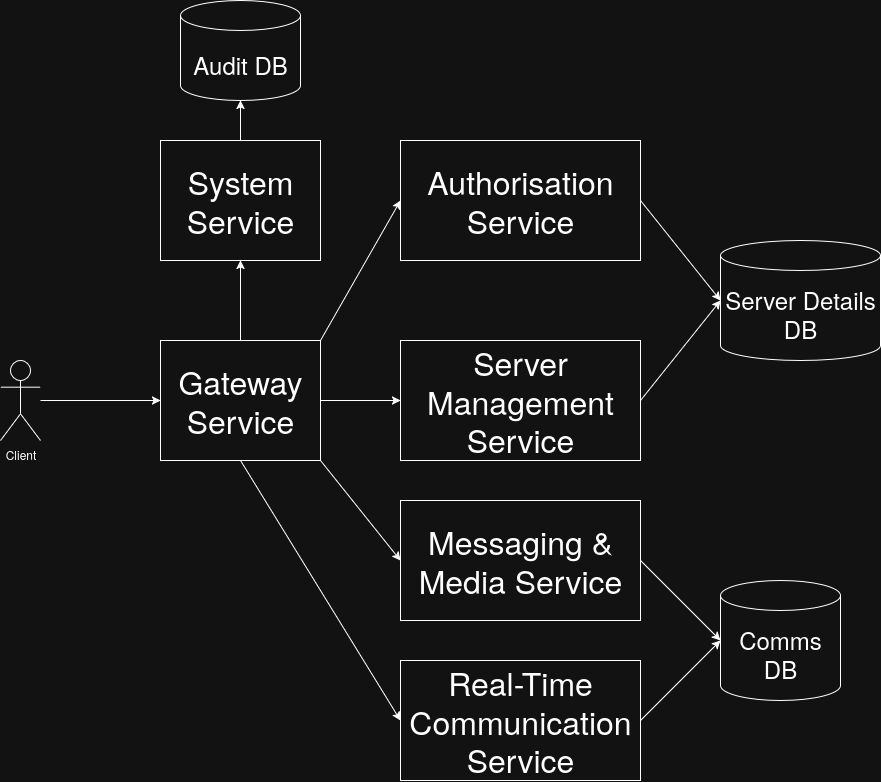

The diagram above was exported from draw.io. Its source (the exported page's mxGraphModel, read from the mxfile embedded in the PNG):
<mxGraphModel dx="1238" dy="782" grid="1" gridSize="10" guides="1" tooltips="1" connect="1" arrows="1" fold="1" page="1" pageScale="1" pageWidth="827" pageHeight="1169" math="0" shadow="0">
  <root>
    <mxCell id="0" />
    <mxCell id="1" parent="0" />
    <mxCell id="r-7TVzbVfremJKyYEdqD-1" value="&lt;div&gt;&lt;font style=&quot;font-size: 32px;&quot;&gt;Gateway&lt;/font&gt;&lt;/div&gt;&lt;div&gt;&lt;font style=&quot;font-size: 32px;&quot;&gt;Service&lt;/font&gt;&lt;/div&gt;" style="rounded=0;whiteSpace=wrap;html=1;" vertex="1" parent="1">
      <mxGeometry x="200" y="440" width="160" height="120" as="geometry" />
    </mxCell>
    <mxCell id="r-7TVzbVfremJKyYEdqD-2" value="Client" style="shape=umlActor;verticalLabelPosition=bottom;verticalAlign=top;html=1;outlineConnect=0;" vertex="1" parent="1">
      <mxGeometry x="40" y="460" width="40" height="80" as="geometry" />
    </mxCell>
    <mxCell id="r-7TVzbVfremJKyYEdqD-6" value="&lt;font style=&quot;font-size: 32px;&quot;&gt;Authorisation Service&lt;/font&gt;" style="rounded=0;whiteSpace=wrap;html=1;" vertex="1" parent="1">
      <mxGeometry x="440" y="240" width="240" height="120" as="geometry" />
    </mxCell>
    <mxCell id="r-7TVzbVfremJKyYEdqD-8" value="&lt;font style=&quot;font-size: 32px;&quot;&gt;Server Management Service&lt;/font&gt;" style="rounded=0;whiteSpace=wrap;html=1;" vertex="1" parent="1">
      <mxGeometry x="440" y="440" width="240" height="120" as="geometry" />
    </mxCell>
    <mxCell id="r-7TVzbVfremJKyYEdqD-10" value="&lt;font style=&quot;font-size: 32px;&quot;&gt;Messaging &amp;amp; Media Service&lt;/font&gt;" style="rounded=0;whiteSpace=wrap;html=1;" vertex="1" parent="1">
      <mxGeometry x="440" y="600" width="240" height="120" as="geometry" />
    </mxCell>
    <mxCell id="r-7TVzbVfremJKyYEdqD-13" value="&lt;font style=&quot;font-size: 32px;&quot;&gt;Real-Time Communication Service&lt;/font&gt;" style="rounded=0;whiteSpace=wrap;html=1;" vertex="1" parent="1">
      <mxGeometry x="440" y="760" width="240" height="120" as="geometry" />
    </mxCell>
    <mxCell id="r-7TVzbVfremJKyYEdqD-16" value="&lt;font style=&quot;font-size: 32px;&quot;&gt;System Service&lt;/font&gt;" style="rounded=0;whiteSpace=wrap;html=1;" vertex="1" parent="1">
      <mxGeometry x="200" y="240" width="160" height="120" as="geometry" />
    </mxCell>
    <mxCell id="r-7TVzbVfremJKyYEdqD-24" value="" style="endArrow=classic;html=1;rounded=0;entryX=0.5;entryY=1;entryDx=0;entryDy=0;exitX=0.5;exitY=0;exitDx=0;exitDy=0;" edge="1" parent="1" source="r-7TVzbVfremJKyYEdqD-1" target="r-7TVzbVfremJKyYEdqD-16">
      <mxGeometry width="50" height="50" relative="1" as="geometry">
        <mxPoint x="470" y="420" as="sourcePoint" />
        <mxPoint x="520" y="370" as="targetPoint" />
      </mxGeometry>
    </mxCell>
    <mxCell id="r-7TVzbVfremJKyYEdqD-26" value="" style="endArrow=classic;html=1;rounded=0;entryX=0;entryY=0.5;entryDx=0;entryDy=0;" edge="1" parent="1" source="r-7TVzbVfremJKyYEdqD-2" target="r-7TVzbVfremJKyYEdqD-1">
      <mxGeometry width="50" height="50" relative="1" as="geometry">
        <mxPoint x="470" y="420" as="sourcePoint" />
        <mxPoint x="520" y="370" as="targetPoint" />
      </mxGeometry>
    </mxCell>
    <mxCell id="r-7TVzbVfremJKyYEdqD-29" value="" style="endArrow=classic;html=1;rounded=0;entryX=0;entryY=0.5;entryDx=0;entryDy=0;exitX=1;exitY=0.5;exitDx=0;exitDy=0;" edge="1" parent="1" source="r-7TVzbVfremJKyYEdqD-1" target="r-7TVzbVfremJKyYEdqD-8">
      <mxGeometry width="50" height="50" relative="1" as="geometry">
        <mxPoint x="440" y="640" as="sourcePoint" />
        <mxPoint x="440" y="560" as="targetPoint" />
      </mxGeometry>
    </mxCell>
    <mxCell id="r-7TVzbVfremJKyYEdqD-30" value="" style="endArrow=classic;html=1;rounded=0;entryX=0;entryY=0.5;entryDx=0;entryDy=0;exitX=1;exitY=1;exitDx=0;exitDy=0;" edge="1" parent="1" source="r-7TVzbVfremJKyYEdqD-1" target="r-7TVzbVfremJKyYEdqD-10">
      <mxGeometry width="50" height="50" relative="1" as="geometry">
        <mxPoint x="410" y="570" as="sourcePoint" />
        <mxPoint x="490" y="570" as="targetPoint" />
      </mxGeometry>
    </mxCell>
    <mxCell id="r-7TVzbVfremJKyYEdqD-33" value="" style="endArrow=classic;html=1;rounded=0;entryX=0;entryY=0.5;entryDx=0;entryDy=0;exitX=1;exitY=0;exitDx=0;exitDy=0;" edge="1" parent="1" source="r-7TVzbVfremJKyYEdqD-1" target="r-7TVzbVfremJKyYEdqD-6">
      <mxGeometry width="50" height="50" relative="1" as="geometry">
        <mxPoint x="510" y="530" as="sourcePoint" />
        <mxPoint x="590" y="530" as="targetPoint" />
      </mxGeometry>
    </mxCell>
    <mxCell id="r-7TVzbVfremJKyYEdqD-34" value="" style="endArrow=classic;html=1;rounded=0;entryX=0;entryY=0.5;entryDx=0;entryDy=0;exitX=0.5;exitY=1;exitDx=0;exitDy=0;" edge="1" parent="1" source="r-7TVzbVfremJKyYEdqD-1" target="r-7TVzbVfremJKyYEdqD-13">
      <mxGeometry width="50" height="50" relative="1" as="geometry">
        <mxPoint x="440" y="790" as="sourcePoint" />
        <mxPoint x="520" y="890" as="targetPoint" />
      </mxGeometry>
    </mxCell>
    <mxCell id="r-7TVzbVfremJKyYEdqD-35" value="&lt;font style=&quot;font-size: 24px;&quot;&gt;Comms DB&lt;/font&gt;" style="shape=cylinder3;whiteSpace=wrap;html=1;boundedLbl=1;backgroundOutline=1;size=15;" vertex="1" parent="1">
      <mxGeometry x="760" y="680" width="120" height="120" as="geometry" />
    </mxCell>
    <mxCell id="r-7TVzbVfremJKyYEdqD-37" value="" style="endArrow=classic;html=1;rounded=0;entryX=0;entryY=0.5;entryDx=0;entryDy=0;entryPerimeter=0;exitX=1;exitY=0.5;exitDx=0;exitDy=0;" edge="1" parent="1" source="r-7TVzbVfremJKyYEdqD-10" target="r-7TVzbVfremJKyYEdqD-35">
      <mxGeometry width="50" height="50" relative="1" as="geometry">
        <mxPoint x="710" y="700" as="sourcePoint" />
        <mxPoint x="760" y="650" as="targetPoint" />
      </mxGeometry>
    </mxCell>
    <mxCell id="r-7TVzbVfremJKyYEdqD-38" value="" style="endArrow=classic;html=1;rounded=0;entryX=0;entryY=0.5;entryDx=0;entryDy=0;entryPerimeter=0;exitX=1;exitY=0.5;exitDx=0;exitDy=0;" edge="1" parent="1" source="r-7TVzbVfremJKyYEdqD-13" target="r-7TVzbVfremJKyYEdqD-35">
      <mxGeometry width="50" height="50" relative="1" as="geometry">
        <mxPoint x="750" y="820" as="sourcePoint" />
        <mxPoint x="830" y="910" as="targetPoint" />
      </mxGeometry>
    </mxCell>
    <mxCell id="r-7TVzbVfremJKyYEdqD-39" value="&lt;font style=&quot;font-size: 24px;&quot;&gt;Server Details DB&lt;/font&gt;" style="shape=cylinder3;whiteSpace=wrap;html=1;boundedLbl=1;backgroundOutline=1;size=15;" vertex="1" parent="1">
      <mxGeometry x="760" y="340" width="160" height="120" as="geometry" />
    </mxCell>
    <mxCell id="r-7TVzbVfremJKyYEdqD-41" value="" style="endArrow=classic;html=1;rounded=0;entryX=0;entryY=0.5;entryDx=0;entryDy=0;entryPerimeter=0;exitX=1;exitY=0.5;exitDx=0;exitDy=0;" edge="1" parent="1" source="r-7TVzbVfremJKyYEdqD-8" target="r-7TVzbVfremJKyYEdqD-39">
      <mxGeometry width="50" height="50" relative="1" as="geometry">
        <mxPoint x="780" y="660" as="sourcePoint" />
        <mxPoint x="860" y="740" as="targetPoint" />
      </mxGeometry>
    </mxCell>
    <mxCell id="r-7TVzbVfremJKyYEdqD-43" value="" style="endArrow=classic;html=1;rounded=0;entryX=0;entryY=0.5;entryDx=0;entryDy=0;entryPerimeter=0;exitX=1;exitY=0.5;exitDx=0;exitDy=0;" edge="1" parent="1" source="r-7TVzbVfremJKyYEdqD-6" target="r-7TVzbVfremJKyYEdqD-39">
      <mxGeometry width="50" height="50" relative="1" as="geometry">
        <mxPoint x="760" y="570" as="sourcePoint" />
        <mxPoint x="840" y="570" as="targetPoint" />
      </mxGeometry>
    </mxCell>
    <mxCell id="r-7TVzbVfremJKyYEdqD-44" value="&lt;font style=&quot;font-size: 24px;&quot;&gt;Audit DB&lt;/font&gt;" style="shape=cylinder3;whiteSpace=wrap;html=1;boundedLbl=1;backgroundOutline=1;size=15;" vertex="1" parent="1">
      <mxGeometry x="220" y="100" width="120" height="100" as="geometry" />
    </mxCell>
    <mxCell id="r-7TVzbVfremJKyYEdqD-45" value="" style="endArrow=classic;html=1;rounded=0;entryX=0.5;entryY=1;entryDx=0;entryDy=0;exitX=0.5;exitY=0;exitDx=0;exitDy=0;entryPerimeter=0;" edge="1" parent="1" source="r-7TVzbVfremJKyYEdqD-16" target="r-7TVzbVfremJKyYEdqD-44">
      <mxGeometry width="50" height="50" relative="1" as="geometry">
        <mxPoint x="300" y="470" as="sourcePoint" />
        <mxPoint x="300" y="390" as="targetPoint" />
      </mxGeometry>
    </mxCell>
  </root>
</mxGraphModel>